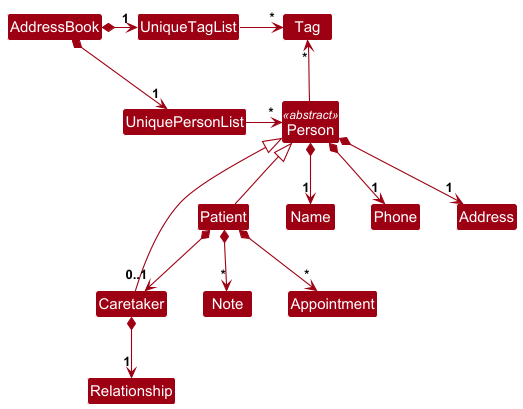

The diagram above was rendered by PlantUML. Its source (embedded in the PNG):
@startuml
!include style.puml
skinparam arrowThickness 1.1
skinparam arrowColor MODEL_COLOR
skinparam classBackgroundColor MODEL_COLOR

AddressBook *-right-> "1" UniquePersonList
AddressBook *-right-> "1" UniqueTagList
UniqueTagList -[hidden]down- UniquePersonList
UniqueTagList -[hidden]down- UniquePersonList

UniqueTagList -right-> "*" Tag
UniquePersonList -right-> "*" Person

Person -up-> "*" Tag

class Person <<abstract>> {
}

class Patient {
}

class Caretaker {
}

Person <|-- Patient
Person <|-- Caretaker

Person *--> "1" Name
Person *--> "1" Phone
Person *--> "1" Address

Patient *--> "*" Note
Patient *--> "*" Appointment
Patient *--> "0..1" Caretaker

Caretaker *--> "1" Relationship


@enduml